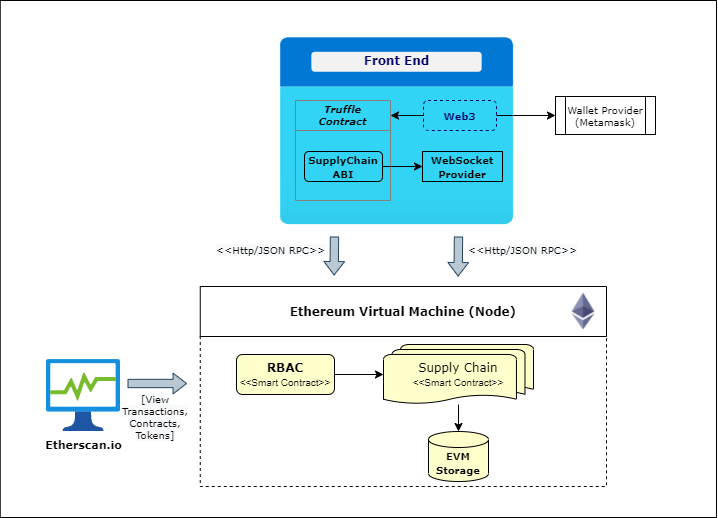

The diagram above was exported from draw.io. Its source (the exported page's mxGraphModel, read from the mxfile embedded in the PNG):
<mxGraphModel dx="1200" dy="643" grid="1" gridSize="10" guides="1" tooltips="1" connect="1" arrows="1" fold="1" page="1" pageScale="1" pageWidth="850" pageHeight="1100" math="0" shadow="0">
  <root>
    <mxCell id="0" />
    <mxCell id="1" parent="0" />
    <mxCell id="SlNCIKDizS0FgFmhwkhG-33" value="" style="rounded=0;whiteSpace=wrap;html=1;dashed=1;fontFamily=Verdana;fontSize=10;" vertex="1" parent="1">
      <mxGeometry x="233.75" y="379" width="406.25" height="150" as="geometry" />
    </mxCell>
    <mxCell id="SlNCIKDizS0FgFmhwkhG-6" style="edgeStyle=orthogonalEdgeStyle;rounded=0;orthogonalLoop=1;jettySize=auto;html=1;entryX=0.5;entryY=0;entryDx=0;entryDy=0;entryPerimeter=0;" edge="1" parent="1" source="SlNCIKDizS0FgFmhwkhG-1" target="SlNCIKDizS0FgFmhwkhG-5">
      <mxGeometry relative="1" as="geometry" />
    </mxCell>
    <mxCell id="SlNCIKDizS0FgFmhwkhG-1" value="&lt;font face=&quot;Verdana&quot;&gt;Supply Chain&lt;br&gt;&lt;/font&gt;&lt;font style=&quot;font-size: 10px&quot;&gt;&amp;lt;&amp;lt;Smart Contract&amp;gt;&amp;gt;&lt;/font&gt;" style="strokeWidth=1;html=1;shape=mxgraph.flowchart.multi-document;whiteSpace=wrap;fillColor=#FFFFCC;" vertex="1" parent="1">
      <mxGeometry x="417" y="387" width="150" height="60" as="geometry" />
    </mxCell>
    <mxCell id="SlNCIKDizS0FgFmhwkhG-4" style="edgeStyle=orthogonalEdgeStyle;rounded=0;orthogonalLoop=1;jettySize=auto;html=1;entryX=0;entryY=0.5;entryDx=0;entryDy=0;entryPerimeter=0;" edge="1" parent="1" source="SlNCIKDizS0FgFmhwkhG-3" target="SlNCIKDizS0FgFmhwkhG-1">
      <mxGeometry relative="1" as="geometry" />
    </mxCell>
    <mxCell id="SlNCIKDizS0FgFmhwkhG-3" value="&lt;font face=&quot;Verdana&quot;&gt;&lt;b&gt;RBAC&lt;br&gt;&lt;/b&gt;&lt;/font&gt;&lt;font style=&quot;font-size: 10px&quot;&gt;&amp;lt;&amp;lt;Smart Contract&amp;gt;&amp;gt;&lt;/font&gt;" style="rounded=1;whiteSpace=wrap;html=1;fillColor=#FFFFCC;" vertex="1" parent="1">
      <mxGeometry x="270" y="397" width="98" height="40" as="geometry" />
    </mxCell>
    <mxCell id="SlNCIKDizS0FgFmhwkhG-5" value="&lt;font face=&quot;Verdana&quot; style=&quot;font-size: 10px&quot;&gt;&lt;b&gt;EVM Storage&lt;/b&gt;&lt;/font&gt;" style="shape=cylinder3;whiteSpace=wrap;html=1;boundedLbl=1;backgroundOutline=1;size=8;fillColor=#FFFFCC;" vertex="1" parent="1">
      <mxGeometry x="462" y="474" width="60" height="50" as="geometry" />
    </mxCell>
    <mxCell id="SlNCIKDizS0FgFmhwkhG-14" value="Ethereum Virtual Machine (Node)" style="swimlane;fontFamily=Verdana;startSize=50;" vertex="1" parent="1">
      <mxGeometry x="233.75" y="329" width="406.25" height="50" as="geometry" />
    </mxCell>
    <mxCell id="SlNCIKDizS0FgFmhwkhG-15" value="" style="shape=image;verticalLabelPosition=bottom;labelBackgroundColor=#ffffff;verticalAlign=top;aspect=fixed;imageAspect=0;image=data:image/png,(base64 omitted: 3412 chars);imageBackground=#ffffff;" vertex="1" parent="SlNCIKDizS0FgFmhwkhG-14">
      <mxGeometry x="363.25" y="5" width="40" height="40" as="geometry" />
    </mxCell>
    <mxCell id="SlNCIKDizS0FgFmhwkhG-16" value="&lt;font face=&quot;Verdana&quot; style=&quot;font-size: 11px&quot;&gt;&lt;b&gt;Etherscan.io&lt;/b&gt;&lt;/font&gt;" style="aspect=fixed;html=1;points=[];align=center;image;fontSize=12;image=img/lib/azure2/general/Process_Explorer.svg;fillColor=#FFFFCC;" vertex="1" parent="1">
      <mxGeometry x="80" y="402" width="74.11" height="72" as="geometry" />
    </mxCell>
    <mxCell id="SlNCIKDizS0FgFmhwkhG-29" value="" style="shape=flexArrow;endArrow=classic;html=1;fontFamily=Verdana;fontSize=10;fontColor=#000066;width=8.333333333333334;endSize=4.166666666666667;endWidth=11.38888888888889;fillColor=#bac8d3;strokeColor=#23445d;" edge="1" parent="1">
      <mxGeometry width="50" height="50" relative="1" as="geometry">
        <mxPoint x="492" y="279" as="sourcePoint" />
        <mxPoint x="491.5799999999999" y="319" as="targetPoint" />
      </mxGeometry>
    </mxCell>
    <mxCell id="SlNCIKDizS0FgFmhwkhG-30" value="" style="shape=flexArrow;endArrow=classic;html=1;fontFamily=Verdana;fontSize=10;fontColor=#000066;width=8.333333333333334;endSize=4.166666666666667;endWidth=11.38888888888889;fillColor=#bac8d3;strokeColor=#23445d;" edge="1" parent="1">
      <mxGeometry width="50" height="50" relative="1" as="geometry">
        <mxPoint x="368" y="279" as="sourcePoint" />
        <mxPoint x="367.5799999999999" y="318" as="targetPoint" />
      </mxGeometry>
    </mxCell>
    <mxCell id="SlNCIKDizS0FgFmhwkhG-34" value="" style="html=1;points=[];align=center;image;fontSize=12;image=img/lib/azure2/general/Browser.svg;dashed=1;fontFamily=Verdana;fontColor=#000066;strokeColor=#808080;strokeWidth=1;fillColor=#E6E6E6;" vertex="1" parent="1">
      <mxGeometry x="296" y="80" width="268.59" height="187" as="geometry" />
    </mxCell>
    <mxCell id="SlNCIKDizS0FgFmhwkhG-12" value="&lt;font face=&quot;Verdana&quot; size=&quot;1&quot;&gt;&lt;b&gt;WebSocket Provider&lt;/b&gt;&lt;/font&gt;" style="rounded=0;whiteSpace=wrap;html=1;fillColor=none;" vertex="1" parent="1">
      <mxGeometry x="456" y="194" width="80" height="30" as="geometry" />
    </mxCell>
    <mxCell id="SlNCIKDizS0FgFmhwkhG-24" value="Truffle &#10;Contract" style="swimlane;fontFamily=Verdana;fontSize=10;fontStyle=3;fillColor=none;strokeColor=#808080;startSize=30;" vertex="1" parent="1">
      <mxGeometry x="329" y="143" width="95" height="100" as="geometry" />
    </mxCell>
    <mxCell id="SlNCIKDizS0FgFmhwkhG-11" value="&lt;font face=&quot;Verdana&quot; style=&quot;font-size: 10px&quot;&gt;&lt;b&gt;SupplyChain&lt;br&gt;ABI&lt;/b&gt;&lt;/font&gt;" style="rounded=1;whiteSpace=wrap;html=1;fillColor=none;" vertex="1" parent="SlNCIKDizS0FgFmhwkhG-24">
      <mxGeometry x="9" y="51" width="78" height="30" as="geometry" />
    </mxCell>
    <mxCell id="SlNCIKDizS0FgFmhwkhG-35" style="edgeStyle=none;rounded=0;orthogonalLoop=1;jettySize=auto;html=1;entryX=0.5;entryY=0;entryDx=0;entryDy=0;fontFamily=Verdana;fontSize=10;fontColor=#000066;" edge="1" parent="SlNCIKDizS0FgFmhwkhG-24" source="SlNCIKDizS0FgFmhwkhG-11" target="SlNCIKDizS0FgFmhwkhG-11">
      <mxGeometry relative="1" as="geometry" />
    </mxCell>
    <mxCell id="SlNCIKDizS0FgFmhwkhG-25" style="rounded=0;orthogonalLoop=1;jettySize=auto;html=1;entryX=0;entryY=0.5;entryDx=0;entryDy=0;fontFamily=Verdana;fontSize=10;fontColor=#000066;" edge="1" parent="1" source="SlNCIKDizS0FgFmhwkhG-11" target="SlNCIKDizS0FgFmhwkhG-12">
      <mxGeometry relative="1" as="geometry" />
    </mxCell>
    <mxCell id="SlNCIKDizS0FgFmhwkhG-9" value="&lt;font face=&quot;Verdana&quot; style=&quot;font-size: 12px&quot; color=&quot;#000066&quot;&gt;&lt;b&gt;Front End&lt;/b&gt;&lt;/font&gt;" style="text;html=1;strokeColor=none;fillColor=none;align=center;verticalAlign=middle;whiteSpace=wrap;rounded=0;" vertex="1" parent="1">
      <mxGeometry x="392.79" y="93" width="75" height="20" as="geometry" />
    </mxCell>
    <mxCell id="SlNCIKDizS0FgFmhwkhG-40" style="edgeStyle=none;rounded=0;orthogonalLoop=1;jettySize=auto;html=1;entryX=0;entryY=0.5;entryDx=0;entryDy=0;fontFamily=Verdana;fontSize=10;fontColor=#000066;" edge="1" parent="1" source="SlNCIKDizS0FgFmhwkhG-38" target="SlNCIKDizS0FgFmhwkhG-39">
      <mxGeometry relative="1" as="geometry" />
    </mxCell>
    <mxCell id="SlNCIKDizS0FgFmhwkhG-38" value="&lt;b&gt;Web3&lt;/b&gt;" style="rounded=1;whiteSpace=wrap;html=1;dashed=1;fontFamily=Verdana;fontSize=10;fontColor=#000066;strokeWidth=1;fillColor=none;shadow=0;sketch=0;glass=0;strokeColor=#000066;" vertex="1" parent="1">
      <mxGeometry x="457" y="143" width="73" height="30" as="geometry" />
    </mxCell>
    <mxCell id="SlNCIKDizS0FgFmhwkhG-39" value="&lt;font color=&quot;#000000&quot;&gt;Wallet Provider&lt;br&gt;(Metamask)&lt;/font&gt;" style="shape=process;whiteSpace=wrap;html=1;backgroundOutline=1;shadow=0;glass=0;sketch=0;fontFamily=Verdana;fontSize=10;fontColor=#000066;strokeWidth=1;fillColor=none;" vertex="1" parent="1">
      <mxGeometry x="589" y="139" width="100" height="38" as="geometry" />
    </mxCell>
    <mxCell id="SlNCIKDizS0FgFmhwkhG-41" style="edgeStyle=none;rounded=0;orthogonalLoop=1;jettySize=auto;html=1;fontFamily=Verdana;fontSize=10;fontColor=#000066;exitX=0;exitY=0.5;exitDx=0;exitDy=0;" edge="1" parent="1" source="SlNCIKDizS0FgFmhwkhG-38">
      <mxGeometry relative="1" as="geometry">
        <mxPoint x="540" y="168" as="sourcePoint" />
        <mxPoint x="424" y="158" as="targetPoint" />
      </mxGeometry>
    </mxCell>
    <mxCell id="SlNCIKDizS0FgFmhwkhG-42" value="&lt;span style=&quot;color: rgb(0 , 0 , 0) ; font-size: 10px ; font-style: normal ; font-weight: 400 ; letter-spacing: normal ; text-align: center ; text-indent: 0px ; text-transform: none ; word-spacing: 0px ; background-color: rgb(248 , 249 , 250) ; display: inline ; float: none&quot;&gt;&amp;lt;&amp;lt;Http/JSON RPC&amp;gt;&amp;gt;&lt;/span&gt;" style="text;whiteSpace=wrap;html=1;fontSize=10;fontFamily=Verdana;fontColor=#000066;" vertex="1" parent="1">
      <mxGeometry x="500" y="280" width="120" height="30" as="geometry" />
    </mxCell>
    <mxCell id="SlNCIKDizS0FgFmhwkhG-43" value="&lt;span style=&quot;color: rgb(0 , 0 , 0) ; font-size: 10px ; font-style: normal ; font-weight: 400 ; letter-spacing: normal ; text-align: center ; text-indent: 0px ; text-transform: none ; word-spacing: 0px ; background-color: rgb(248 , 249 , 250) ; display: inline ; float: none&quot;&gt;&amp;lt;&amp;lt;Http/JSON RPC&amp;gt;&amp;gt;&lt;/span&gt;" style="text;whiteSpace=wrap;html=1;fontSize=10;fontFamily=Verdana;fontColor=#000066;" vertex="1" parent="1">
      <mxGeometry x="248" y="280" width="120" height="30" as="geometry" />
    </mxCell>
    <mxCell id="SlNCIKDizS0FgFmhwkhG-45" value="" style="shape=flexArrow;endArrow=classic;html=1;fontFamily=Verdana;fontSize=10;fontColor=#000066;width=8.333333333333334;endSize=4.166666666666667;endWidth=11.38888888888889;fillColor=#bac8d3;strokeColor=#23445d;" edge="1" parent="1">
      <mxGeometry width="50" height="50" relative="1" as="geometry">
        <mxPoint x="161" y="426" as="sourcePoint" />
        <mxPoint x="220.57999999999998" y="426" as="targetPoint" />
      </mxGeometry>
    </mxCell>
    <mxCell id="SlNCIKDizS0FgFmhwkhG-46" value="&lt;span style=&quot;color: rgb(0, 0, 0); font-size: 10px; font-style: normal; font-weight: 400; letter-spacing: normal; text-indent: 0px; text-transform: none; word-spacing: 0px; background-color: rgb(248, 249, 250); display: inline; float: none;&quot;&gt;[View Transactions, Contracts, Tokens]&lt;/span&gt;" style="text;whiteSpace=wrap;html=1;fontSize=10;fontFamily=Verdana;fontColor=#000066;align=center;" vertex="1" parent="1">
      <mxGeometry x="154" y="429" width="70" height="60" as="geometry" />
    </mxCell>
    <mxCell id="SlNCIKDizS0FgFmhwkhG-47" value="" style="swimlane;startSize=0;shadow=0;glass=0;sketch=0;fontFamily=Verdana;fontSize=10;fontColor=#000066;strokeColor=#000000;strokeWidth=1;fillColor=none;align=center;" vertex="1" parent="1">
      <mxGeometry x="33.75" y="43" width="716.25" height="517" as="geometry" />
    </mxCell>
  </root>
</mxGraphModel>